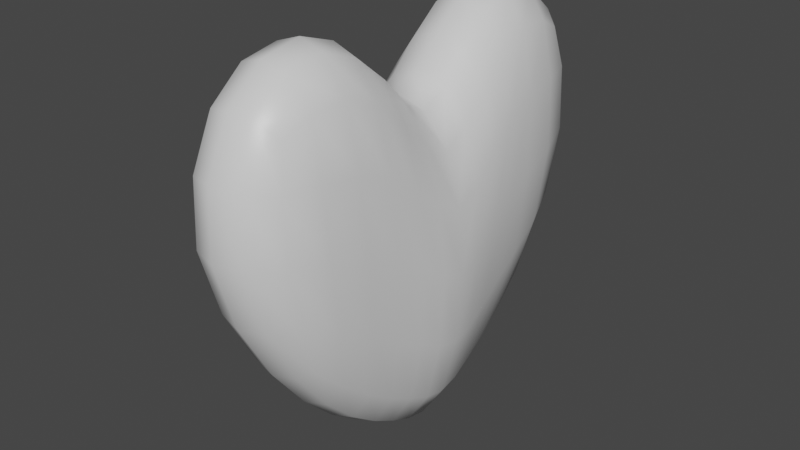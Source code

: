 # Source: heart01.blend  (saved by Blender 2.93.20; exported with 4.5.12 LTS)
import bpy
from mathutils import Matrix  # noqa: F401  (used for matrix-valued properties, if any)

bpy.ops.wm.read_factory_settings(use_empty=True)
scene = bpy.context.scene
scene.name = 'Scene'

# ---- collections
col_collection = bpy.data.collections.new('Collection'); scene.collection.children.link(col_collection)

# ---- materials (node trees are filled in below, after node groups)
mat_material = bpy.data.materials.new('Material')
mat_material.alpha_threshold = 0.0
mat_material.use_transparent_shadow = False
mat_material.line_color = (0.0, 0.0, 0.0, 1.0)

# ---- material node trees
mat_material.use_nodes = True; mat_material.node_tree.nodes.clear()
_N = mat_material.node_tree.nodes; _L = mat_material.node_tree.links
n0 = _N.new('ShaderNodeOutputMaterial'); n0.name = 'Material Output'; n0.location = (300, 300)
n1 = _N.new('ShaderNodeBsdfPrincipled'); n1.name = 'Principled BSDF'; n1.location = (10, 300)
n1.distribution = 'GGX'
n1.subsurface_method = 'BURLEY'
n1.inputs[2].default_value = 0.4
n1.inputs[3].default_value = 1.45
n1.inputs[27].default_value = (0.0, 0.0, 0.0, 1.0)
n1.inputs[28].default_value = 1.0
_L.new(n1.outputs[0], n0.inputs[0])
n0.is_active_output = True

# ---- world
world_world = bpy.data.worlds.new('World'); scene.world = world_world
world_world.use_nodes = True; world_world.node_tree.nodes.clear()
_N = world_world.node_tree.nodes; _L = world_world.node_tree.links
n0 = _N.new('ShaderNodeOutputWorld'); n0.name = 'World Output'; n0.location = (300, 300)
n1 = _N.new('ShaderNodeBackground'); n1.name = 'Background'; n1.location = (10, 300)
n1.inputs[0].default_value = (0.05088, 0.05088, 0.05088, 1.0)
_L.new(n1.outputs[0], n0.inputs[0])
n0.is_active_output = True
world_world.color = (0.05088, 0.05088, 0.05088)
world_world.use_sun_shadow = False
world_world.sun_shadow_jitter_overblur = 0.0

# ---- meshes
me_cube = bpy.data.meshes.new('Cube')
me_cube.from_pydata([(0.2216, -1.004, 1.026), (0.2216, -0.871, -0.1713), (-0.2216, -1.004, 1.026), (-0.2216, -0.871, -0.1713), (-0.2657, -1.054, 0.4516), (0.2657, -1.054, 0.4516), (-4.307e-09, -1.094, 1.12), (2.095e-09, -0.9366, -0.2485), (5.122e-09, -1.242, 0.4761), (-0.2772, -0.2426, -0.6394), (-0.257, -0.5378, -0.4657), (0.2772, -0.2957, 0.8926), (0.257, -0.6561, 1.105), (-0.257, -0.6561, 1.105), (-0.2772, -0.2957, 0.8926), (0.257, -0.5378, -0.4657), (0.2772, -0.2426, -0.6394), (-6.054e-09, -0.6619, 1.332), (-2.794e-09, -0.2786, 1.119), (-0.3464, -0.6334, 0.3419), (-0.3808, -0.2823, 0.1683), (5.588e-09, -0.5433, -0.7024), (2.794e-09, -0.2356, -0.9041), (0.3464, -0.6334, 0.3419), (0.3808, -0.2823, 0.1683), (0.2216, 1.004, 1.026), (0.2216, 0.871, -0.1713), (-0.2216, 1.004, 1.026), (-0.2216, 0.871, -0.1713), (-0.2657, 1.054, 0.4516), (0.2657, 1.054, 0.4516), (-4.54e-09, 1.094, 1.12), (1.63e-09, 0.9366, -0.2485), (6.054e-09, 1.242, 0.4761), (-0.2907, 4.657e-10, -0.717), (0.2907, 2.328e-10, 0.6676), (-0.2907, -2.328e-09, 0.6676), (0.2907, 2.91e-10, -0.717), (0.0, 5.821e-11, 0.887), (-0.4038, 1.746e-10, 0.03074), (-1.164e-10, 6.403e-10, -0.9794), (0.4038, 2.91e-10, 0.03074), (-0.2772, 0.2426, -0.6394), (-0.257, 0.5378, -0.4657), (0.2772, 0.2957, 0.8926), (0.257, 0.6561, 1.105), (-0.257, 0.6561, 1.105), (-0.2772, 0.2957, 0.8926), (0.257, 0.5378, -0.4657), (0.2772, 0.2426, -0.6394), (-2.794e-09, 0.6619, 1.332), (-4.657e-10, 0.2786, 1.119), (-0.3464, 0.6334, 0.3419), (-0.3808, 0.2823, 0.1683), (2.794e-09, 0.5433, -0.7024), (4.657e-10, 0.2356, -0.9041), (0.3464, 0.6334, 0.3419), (0.3808, 0.2823, 0.1683), (-0.2441, -0.7213, -0.3167), (-0.2526, -0.9695, 0.08567), (-0.2526, -1.053, 0.8021), (0.2526, -1.053, 0.8021), (0.2526, -0.9695, 0.08567), (0.135, -1.063, 1.094), (-0.135, -1.063, 1.094), (0.2441, -0.8569, 1.095), (-0.135, -0.9121, -0.2255), (0.135, -0.9121, -0.2255), (-0.2864, -0.1431, 0.7412), (0.2864, -0.1186, -0.6938), (-0.1583, -4.657e-10, 0.833), (-4.657e-10, -0.1313, 0.9625), (0.1583, -1.164e-10, 0.833), (0.1502, -1.192, 0.4718), (-1.164e-09, -1.225, 0.835), (-0.1502, -1.192, 0.4718), (3.26e-09, -1.128, 0.09659), (-0.3966, -0.1372, 0.07497), (-0.3749, 4.657e-10, 0.3918), (-0.3749, 1.048e-09, -0.3714), (0.1583, -2.328e-10, -0.9183), (4.657e-10, -0.1127, -0.9582), (-0.1583, 5.821e-10, -0.9183), (0.3749, -9.313e-10, 0.3918), (0.3966, -0.1372, 0.07497), (0.3749, 1.164e-09, -0.3714), (-0.2864, -0.1186, -0.6938), (-0.2671, -0.3785, -0.5688), (0.2864, -0.1431, 0.7412), (0.2671, -0.4658, 1.029), (-0.2441, -0.8569, 1.095), (-0.2671, -0.4658, 1.029), (0.2441, -0.7213, -0.3167), (0.2671, -0.3785, -0.5688), (-2.328e-09, -0.8894, 1.288), (-1.979e-09, -0.455, 1.262), (-0.3234, -0.8517, 0.4072), (-0.3636, -0.4439, 0.2613), (1.164e-09, -0.7336, -0.5148), (4.657e-09, -0.3775, -0.8248), (0.3234, -0.8517, 0.4072), (0.3636, -0.4439, 0.2613), (0.355, -0.2611, -0.2725), (0.325, -0.5821, -0.1062), (0.355, -0.295, 0.5788), (0.325, -0.654, 0.773), (-0.1516, -0.2358, -0.8448), (-0.1416, -0.5345, -0.6535), (0.1516, -0.2358, -0.8448), (0.1416, -0.5345, -0.6535), (-0.325, -0.654, 0.773), (-0.355, -0.295, 0.5788), (-0.325, -0.5821, -0.1062), (-0.355, -0.2611, -0.2725), (0.1516, -0.2857, 1.068), (0.1416, -0.6593, 1.283), (-0.1516, -0.2857, 1.068), (-0.1416, -0.6593, 1.283), (-0.2441, 0.7213, -0.3167), (-0.2526, 0.9695, 0.08567), (-0.2526, 1.053, 0.8021), (0.2526, 1.053, 0.8021), (0.2526, 0.9695, 0.08567), (0.135, 1.063, 1.094), (-0.135, 1.063, 1.094), (0.2441, 0.8569, 1.095), (-0.135, 0.9121, -0.2255), (0.135, 0.9121, -0.2255), (-0.2864, 0.1431, 0.7412), (0.2864, 0.1186, -0.6938), (4.657e-10, 0.1313, 0.9625), (0.1502, 1.192, 0.4718), (3.027e-09, 1.225, 0.835), (-0.1502, 1.192, 0.4718), (5.122e-09, 1.128, 0.09659), (-0.3966, 0.1372, 0.07497), (-4.657e-10, 0.1127, -0.9582), (0.3966, 0.1372, 0.07497), (-0.2864, 0.1186, -0.6938), (-0.2671, 0.3785, -0.5688), (0.2864, 0.1431, 0.7412), (0.2671, 0.4658, 1.029), (-0.2441, 0.8569, 1.095), (-0.2671, 0.4658, 1.029), (0.2441, 0.7213, -0.3167), (0.2671, 0.3785, -0.5688), (-3.26e-09, 0.8894, 1.288), (-3.609e-09, 0.455, 1.262), (-0.3234, 0.8517, 0.4072), (-0.3636, 0.4439, 0.2613), (4.657e-10, 0.7336, -0.5148), (4.657e-09, 0.3775, -0.8248), (0.3234, 0.8517, 0.4072), (0.3636, 0.4439, 0.2613), (0.355, 0.2611, -0.2725), (0.325, 0.5821, -0.1062), (0.355, 0.295, 0.5788), (0.325, 0.654, 0.773), (-0.1516, 0.2358, -0.8448), (-0.1416, 0.5345, -0.6535), (0.1516, 0.2358, -0.8448), (0.1416, 0.5345, -0.6535), (-0.325, 0.654, 0.773), (-0.355, 0.295, 0.5788), (-0.325, 0.5821, -0.1062), (-0.355, 0.2611, -0.2725), (0.1516, 0.2857, 1.068), (0.1416, 0.6593, 1.283), (-0.1516, 0.2857, 1.068), (-0.1416, 0.6593, 1.283), (-0.1367, -0.8749, 1.247), (0.1367, -0.8749, 1.247), (0.1443, -1.086, 0.1018), (0.1443, -1.179, 0.823), (-0.1443, -1.179, 0.823), (-0.1443, -1.086, 0.1018), (-0.3687, -0.1275, -0.3404), (-0.3687, -0.1434, 0.4528), (0.1367, -0.7201, -0.4746), (-0.1367, -0.7201, -0.4746), (0.3048, -0.8648, 0.7992), (0.3048, -0.7848, 0.001259), (0.3687, -0.1275, -0.3404), (0.34, -0.4083, -0.1961), (0.3687, -0.1434, 0.4528), (0.34, -0.4629, 0.6957), (-0.1562, -0.1139, -0.8973), (-0.1466, -0.3736, -0.7698), (0.1562, -0.1139, -0.8973), (0.1466, -0.3736, -0.7698), (-0.3048, -0.8648, 0.7992), (-0.34, -0.4629, 0.6957), (-0.3048, -0.7848, 0.001259), (-0.34, -0.4083, -0.1961), (0.1562, -0.1361, 0.9095), (0.1466, -0.4596, 1.211), (-0.1562, -0.1361, 0.9095), (-0.1466, -0.4596, 1.211), (-0.1367, 0.8749, 1.247), (0.1367, 0.8749, 1.247), (0.1443, 1.086, 0.1018), (0.1443, 1.179, 0.823), (-0.1443, 1.179, 0.823), (-0.1443, 1.086, 0.1018), (-0.3687, 0.1275, -0.3404), (-0.3687, 0.1434, 0.4528), (0.1367, 0.7201, -0.4746), (-0.1367, 0.7201, -0.4746), (0.3048, 0.8648, 0.7992), (0.3048, 0.7848, 0.001259), (0.3687, 0.1275, -0.3404), (0.34, 0.4083, -0.1961), (0.3687, 0.1434, 0.4528), (0.34, 0.4629, 0.6957), (-0.1562, 0.1139, -0.8973), (-0.1466, 0.3736, -0.7698), (0.1562, 0.1139, -0.8973), (0.1466, 0.3736, -0.7698), (-0.3048, 0.8648, 0.7992), (-0.34, 0.4629, 0.6957), (-0.3048, 0.7848, 0.001259), (-0.34, 0.4083, -0.1961), (0.1562, 0.1361, 0.9095), (0.1466, 0.4596, 1.211), (-0.1562, 0.1361, 0.9095), (-0.1466, 0.4596, 1.211)], [], [(17, 117, 170, 94), (117, 13, 90, 170), (170, 90, 2, 64), (94, 170, 64, 6), (12, 115, 171, 65), (115, 17, 94, 171), (171, 94, 6, 63), (65, 171, 63, 0), (1, 62, 172, 67), (62, 5, 73, 172), (172, 73, 8, 76), (67, 172, 76, 7), (5, 61, 173, 73), (61, 0, 63, 173), (173, 63, 6, 74), (73, 173, 74, 8), (8, 74, 174, 75), (74, 6, 64, 174), (174, 64, 2, 60), (75, 174, 60, 4), (7, 76, 175, 66), (76, 8, 75, 175), (175, 75, 4, 59), (66, 175, 59, 3), (9, 113, 176, 86), (113, 20, 77, 176), (176, 77, 39, 79), (86, 176, 79, 34), (20, 111, 177, 77), (111, 14, 68, 177), (177, 68, 36, 78), (77, 177, 78, 39), (21, 109, 178, 98), (109, 15, 92, 178), (178, 92, 1, 67), (98, 178, 67, 7), (10, 107, 179, 58), (107, 21, 98, 179), (179, 98, 7, 66), (58, 179, 66, 3), (23, 105, 180, 100), (105, 12, 65, 180), (180, 65, 0, 61), (100, 180, 61, 5), (15, 103, 181, 92), (103, 23, 100, 181), (181, 100, 5, 62), (92, 181, 62, 1), (37, 85, 182, 69), (85, 41, 84, 182), (182, 84, 24, 102), (69, 182, 102, 16), (16, 102, 183, 93), (102, 24, 101, 183), (183, 101, 23, 103), (93, 183, 103, 15), (41, 83, 184, 84), (83, 35, 88, 184), (184, 88, 11, 104), (84, 184, 104, 24), (24, 104, 185, 101), (104, 11, 89, 185), (185, 89, 12, 105), (101, 185, 105, 23), (34, 82, 186, 86), (82, 40, 81, 186), (186, 81, 22, 106), (86, 186, 106, 9), (9, 106, 187, 87), (106, 22, 99, 187), (187, 99, 21, 107), (87, 187, 107, 10), (40, 80, 188, 81), (80, 37, 69, 188), (188, 69, 16, 108), (81, 188, 108, 22), (22, 108, 189, 99), (108, 16, 93, 189), (189, 93, 15, 109), (99, 189, 109, 21), (4, 60, 190, 96), (60, 2, 90, 190), (190, 90, 13, 110), (96, 190, 110, 19), (19, 110, 191, 97), (110, 13, 91, 191), (191, 91, 14, 111), (97, 191, 111, 20), (3, 59, 192, 58), (59, 4, 96, 192), (192, 96, 19, 112), (58, 192, 112, 10), (10, 112, 193, 87), (112, 19, 97, 193), (193, 97, 20, 113), (87, 193, 113, 9), (35, 72, 194, 88), (72, 38, 71, 194), (194, 71, 18, 114), (88, 194, 114, 11), (11, 114, 195, 89), (114, 18, 95, 195), (195, 95, 17, 115), (89, 195, 115, 12), (38, 70, 196, 71), (70, 36, 68, 196), (196, 68, 14, 116), (71, 196, 116, 18), (18, 116, 197, 95), (116, 14, 91, 197), (197, 91, 13, 117), (95, 197, 117, 17), (50, 146, 198, 169), (146, 31, 124, 198), (198, 124, 27, 142), (169, 198, 142, 46), (45, 125, 199, 167), (125, 25, 123, 199), (199, 123, 31, 146), (167, 199, 146, 50), (26, 127, 200, 122), (127, 32, 134, 200), (200, 134, 33, 131), (122, 200, 131, 30), (30, 131, 201, 121), (131, 33, 132, 201), (201, 132, 31, 123), (121, 201, 123, 25), (33, 133, 202, 132), (133, 29, 120, 202), (202, 120, 27, 124), (132, 202, 124, 31), (32, 126, 203, 134), (126, 28, 119, 203), (203, 119, 29, 133), (134, 203, 133, 33), (42, 138, 204, 165), (138, 34, 79, 204), (204, 79, 39, 135), (165, 204, 135, 53), (53, 135, 205, 163), (135, 39, 78, 205), (205, 78, 36, 128), (163, 205, 128, 47), (54, 150, 206, 161), (150, 32, 127, 206), (206, 127, 26, 144), (161, 206, 144, 48), (43, 118, 207, 159), (118, 28, 126, 207), (207, 126, 32, 150), (159, 207, 150, 54), (56, 152, 208, 157), (152, 30, 121, 208), (208, 121, 25, 125), (157, 208, 125, 45), (48, 144, 209, 155), (144, 26, 122, 209), (209, 122, 30, 152), (155, 209, 152, 56), (37, 129, 210, 85), (129, 49, 154, 210), (210, 154, 57, 137), (85, 210, 137, 41), (49, 145, 211, 154), (145, 48, 155, 211), (211, 155, 56, 153), (154, 211, 153, 57), (41, 137, 212, 83), (137, 57, 156, 212), (212, 156, 44, 140), (83, 212, 140, 35), (57, 153, 213, 156), (153, 56, 157, 213), (213, 157, 45, 141), (156, 213, 141, 44), (34, 138, 214, 82), (138, 42, 158, 214), (214, 158, 55, 136), (82, 214, 136, 40), (42, 139, 215, 158), (139, 43, 159, 215), (215, 159, 54, 151), (158, 215, 151, 55), (40, 136, 216, 80), (136, 55, 160, 216), (216, 160, 49, 129), (80, 216, 129, 37), (55, 151, 217, 160), (151, 54, 161, 217), (217, 161, 48, 145), (160, 217, 145, 49), (29, 148, 218, 120), (148, 52, 162, 218), (218, 162, 46, 142), (120, 218, 142, 27), (52, 149, 219, 162), (149, 53, 163, 219), (219, 163, 47, 143), (162, 219, 143, 46), (28, 118, 220, 119), (118, 43, 164, 220), (220, 164, 52, 148), (119, 220, 148, 29), (43, 139, 221, 164), (139, 42, 165, 221), (221, 165, 53, 149), (164, 221, 149, 52), (35, 140, 222, 72), (140, 44, 166, 222), (222, 166, 51, 130), (72, 222, 130, 38), (44, 141, 223, 166), (141, 45, 167, 223), (223, 167, 50, 147), (166, 223, 147, 51), (38, 130, 224, 70), (130, 51, 168, 224), (224, 168, 47, 128), (70, 224, 128, 36), (51, 147, 225, 168), (147, 50, 169, 225), (225, 169, 46, 143), (168, 225, 143, 47)])
me_cube.polygons.foreach_set('use_smooth', [True] * 224)
_uv = me_cube.uv_layers.new(name='UVMap')
_uv.uv.foreach_set('vector', [0.75, 0.7083, 0.8125, 0.7083, 0.8125, 0.7292, 0.75, 0.7292, 0.8125, 0.7083, 0.875, 0.7083, 0.875, 0.7292, 0.8125, 0.7292, 0.8125, 0.7292, 0.875, 0.7292, 0.875, 0.75, 0.8125, 0.75, 0.75, 0.7292, 0.8125, 0.7292, 0.8125, 0.75, 0.75, 0.75, 0.625, 0.7083, 0.6875, 0.7083, 0.6875, 0.7292, 0.625, 0.7295, 0.6875, 0.7083, 0.75, 0.7083, 0.75, 0.7292, 0.6875, 0.7292, 0.6875, 0.7292, 0.75, 0.7292, 0.75, 0.75, 0.6875, 0.75, 0.625, 0.7295, 0.6875, 0.7292, 0.6875, 0.75, 0.625, 0.75, 0.375, 0.75, 0.4375, 0.7627, 0.4375, 0.8139, 0.375, 0.8125, 0.4375, 0.7627, 0.5, 0.7639, 0.5, 0.8142, 0.4375, 0.8139, 0.4375, 0.8139, 0.5, 0.8142, 0.5, 0.875, 0.4375, 0.875, 0.375, 0.8125, 0.4375, 0.8139, 0.4375, 0.875, 0.375, 0.875, 0.5, 0.7639, 0.5625, 0.7627, 0.5625, 0.8139, 0.5, 0.8142, 0.5625, 0.7627, 0.625, 0.75, 0.625, 0.8125, 0.5625, 0.8139, 0.5625, 0.8139, 0.625, 0.8125, 0.625, 0.875, 0.5625, 0.875, 0.5, 0.8142, 0.5625, 0.8139, 0.5625, 0.875, 0.5, 0.875, 0.5, 0.875, 0.5625, 0.875, 0.5625, 0.9375, 0.5, 0.9375, 0.5625, 0.875, 0.625, 0.875, 0.625, 0.9375, 0.5625, 0.9375, 0.5625, 0.9375, 0.625, 0.9375, 0.625, 1.0, 0.5625, 1.0, 0.5, 0.9375, 0.5625, 0.9375, 0.5625, 1.0, 0.5, 1.0, 0.375, 0.875, 0.4375, 0.875, 0.4375, 0.9375, 0.375, 0.9375, 0.4375, 0.875, 0.5, 0.875, 0.5, 0.9375, 0.4375, 0.9375, 0.4375, 0.9375, 0.5, 0.9375, 0.5, 1.0, 0.4375, 1.0, 0.375, 0.9375, 0.4375, 0.9375, 0.4375, 1.0, 0.375, 1.0, 0.375, 0.08333, 0.4375, 0.08333, 0.4375, 0.1042, 0.375, 0.1042, 0.4375, 0.08333, 0.5, 0.08333, 0.5, 0.1042, 0.4375, 0.1042, 0.4375, 0.1042, 0.5, 0.1042, 0.5, 0.125, 0.4375, 0.125, 0.375, 0.1042, 0.4375, 0.1042, 0.4375, 0.125, 0.375, 0.125, 0.5, 0.08333, 0.5625, 0.08333, 0.5625, 0.1042, 0.5, 0.1042, 0.5625, 0.08333, 0.625, 0.08333, 0.625, 0.1042, 0.5625, 0.1042, 0.5625, 0.1042, 0.625, 0.1042, 0.625, 0.125, 0.5625, 0.125, 0.5, 0.1042, 0.5625, 0.1042, 0.5625, 0.125, 0.5, 0.125, 0.25, 0.7083, 0.3125, 0.7083, 0.3125, 0.7292, 0.25, 0.7292, 0.3125, 0.7083, 0.375, 0.7083, 0.375, 0.7295, 0.3125, 0.7292, 0.3125, 0.7292, 0.375, 0.7295, 0.375, 0.75, 0.3125, 0.75, 0.25, 0.7292, 0.3125, 0.7292, 0.3125, 0.75, 0.25, 0.75, 0.125, 0.7083, 0.1875, 0.7083, 0.1875, 0.7292, 0.125, 0.7292, 0.1875, 0.7083, 0.25, 0.7083, 0.25, 0.7292, 0.1875, 0.7292, 0.1875, 0.7292, 0.25, 0.7292, 0.25, 0.75, 0.1875, 0.75, 0.125, 0.7292, 0.1875, 0.7292, 0.1875, 0.75, 0.125, 0.75, 0.5, 0.7083, 0.5625, 0.7083, 0.5625, 0.7306, 0.5, 0.7309, 0.5625, 0.7083, 0.625, 0.7083, 0.625, 0.7295, 0.5625, 0.7306, 0.5625, 0.7306, 0.625, 0.7295, 0.625, 0.75, 0.5625, 0.7627, 0.5, 0.7309, 0.5625, 0.7306, 0.5625, 0.7627, 0.5, 0.7639, 0.375, 0.7083, 0.4375, 0.7083, 0.4375, 0.7306, 0.375, 0.7295, 0.4375, 0.7083, 0.5, 0.7083, 0.5, 0.7309, 0.4375, 0.7306, 0.4375, 0.7306, 0.5, 0.7309, 0.5, 0.7639, 0.4375, 0.7627, 0.375, 0.7295, 0.4375, 0.7306, 0.4375, 0.7627, 0.375, 0.75, 0.375, 0.625, 0.4375, 0.625, 0.4375, 0.6458, 0.375, 0.6458, 0.4375, 0.625, 0.5, 0.625, 0.5, 0.6458, 0.4375, 0.6458, 0.4375, 0.6458, 0.5, 0.6458, 0.5, 0.6667, 0.4375, 0.6667, 0.375, 0.6458, 0.4375, 0.6458, 0.4375, 0.6667, 0.375, 0.6667, 0.375, 0.6667, 0.4375, 0.6667, 0.4375, 0.6875, 0.375, 0.6875, 0.4375, 0.6667, 0.5, 0.6667, 0.5, 0.6875, 0.4375, 0.6875, 0.4375, 0.6875, 0.5, 0.6875, 0.5, 0.7083, 0.4375, 0.7083, 0.375, 0.6875, 0.4375, 0.6875, 0.4375, 0.7083, 0.375, 0.7083, 0.5, 0.625, 0.5625, 0.625, 0.5625, 0.6458, 0.5, 0.6458, 0.5625, 0.625, 0.625, 0.625, 0.625, 0.6458, 0.5625, 0.6458, 0.5625, 0.6458, 0.625, 0.6458, 0.625, 0.6667, 0.5625, 0.6667, 0.5, 0.6458, 0.5625, 0.6458, 0.5625, 0.6667, 0.5, 0.6667, 0.5, 0.6667, 0.5625, 0.6667, 0.5625, 0.6875, 0.5, 0.6875, 0.5625, 0.6667, 0.625, 0.6667, 0.625, 0.6875, 0.5625, 0.6875, 0.5625, 0.6875, 0.625, 0.6875, 0.625, 0.7083, 0.5625, 0.7083, 0.5, 0.6875, 0.5625, 0.6875, 0.5625, 0.7083, 0.5, 0.7083, 0.125, 0.625, 0.1875, 0.625, 0.1875, 0.6458, 0.125, 0.6458, 0.1875, 0.625, 0.25, 0.625, 0.25, 0.6458, 0.1875, 0.6458, 0.1875, 0.6458, 0.25, 0.6458, 0.25, 0.6667, 0.1875, 0.6667, 0.125, 0.6458, 0.1875, 0.6458, 0.1875, 0.6667, 0.125, 0.6667, 0.125, 0.6667, 0.1875, 0.6667, 0.1875, 0.6875, 0.125, 0.6875, 0.1875, 0.6667, 0.25, 0.6667, 0.25, 0.6875, 0.1875, 0.6875, 0.1875, 0.6875, 0.25, 0.6875, 0.25, 0.7083, 0.1875, 0.7083, 0.125, 0.6875, 0.1875, 0.6875, 0.1875, 0.7083, 0.125, 0.7083, 0.25, 0.625, 0.3125, 0.625, 0.3125, 0.6458, 0.25, 0.6458, 0.3125, 0.625, 0.375, 0.625, 0.375, 0.6458, 0.3125, 0.6458, 0.3125, 0.6458, 0.375, 0.6458, 0.375, 0.6667, 0.3125, 0.6667, 0.25, 0.6458, 0.3125, 0.6458, 0.3125, 0.6667, 0.25, 0.6667, 0.25, 0.6667, 0.3125, 0.6667, 0.3125, 0.6875, 0.25, 0.6875, 0.3125, 0.6667, 0.375, 0.6667, 0.375, 0.6875, 0.3125, 0.6875, 0.3125, 0.6875, 0.375, 0.6875, 0.375, 0.7083, 0.3125, 0.7083, 0.25, 0.6875, 0.3125, 0.6875, 0.3125, 0.7083, 0.25, 0.7083, 0.5, 0.0, 0.5625, 0.0, 0.5625, 0.02083, 0.5, 0.02083, 0.5625, 0.0, 0.625, 0.0, 0.625, 0.02083, 0.5625, 0.02083, 0.5625, 0.02083, 0.625, 0.02083, 0.625, 0.04167, 0.5625, 0.04167, 0.5, 0.02083, 0.5625, 0.02083, 0.5625, 0.04167, 0.5, 0.04167, 0.5, 0.04167, 0.5625, 0.04167, 0.5625, 0.0625, 0.5, 0.0625, 0.5625, 0.04167, 0.625, 0.04167, 0.625, 0.0625, 0.5625, 0.0625, 0.5625, 0.0625, 0.625, 0.0625, 0.625, 0.08333, 0.5625, 0.08333, 0.5, 0.0625, 0.5625, 0.0625, 0.5625, 0.08333, 0.5, 0.08333, 0.375, 0.0, 0.4375, 0.0, 0.4375, 0.02083, 0.375, 0.02083, 0.4375, 0.0, 0.5, 0.0, 0.5, 0.02083, 0.4375, 0.02083, 0.4375, 0.02083, 0.5, 0.02083, 0.5, 0.04167, 0.4375, 0.04167, 0.375, 0.02083, 0.4375, 0.02083, 0.4375, 0.04167, 0.375, 0.04167, 0.375, 0.04167, 0.4375, 0.04167, 0.4375, 0.0625, 0.375, 0.0625, 0.4375, 0.04167, 0.5, 0.04167, 0.5, 0.0625, 0.4375, 0.0625, 0.4375, 0.0625, 0.5, 0.0625, 0.5, 0.08333, 0.4375, 0.08333, 0.375, 0.0625, 0.4375, 0.0625, 0.4375, 0.08333, 0.375, 0.08333, 0.625, 0.625, 0.6875, 0.625, 0.6875, 0.6458, 0.625, 0.6458, 0.6875, 0.625, 0.75, 0.625, 0.75, 0.6458, 0.6875, 0.6458, 0.6875, 0.6458, 0.75, 0.6458, 0.75, 0.6667, 0.6875, 0.6667, 0.625, 0.6458, 0.6875, 0.6458, 0.6875, 0.6667, 0.625, 0.6667, 0.625, 0.6667, 0.6875, 0.6667, 0.6875, 0.6875, 0.625, 0.6875, 0.6875, 0.6667, 0.75, 0.6667, 0.75, 0.6875, 0.6875, 0.6875, 0.6875, 0.6875, 0.75, 0.6875, 0.75, 0.7083, 0.6875, 0.7083, 0.625, 0.6875, 0.6875, 0.6875, 0.6875, 0.7083, 0.625, 0.7083, 0.75, 0.625, 0.8125, 0.625, 0.8125, 0.6458, 0.75, 0.6458, 0.8125, 0.625, 0.875, 0.625, 0.875, 0.6458, 0.8125, 0.6458, 0.8125, 0.6458, 0.875, 0.6458, 0.875, 0.6667, 0.8125, 0.6667, 0.75, 0.6458, 0.8125, 0.6458, 0.8125, 0.6667, 0.75, 0.6667, 0.75, 0.6667, 0.8125, 0.6667, 0.8125, 0.6875, 0.75, 0.6875, 0.8125, 0.6667, 0.875, 0.6667, 0.875, 0.6875, 0.8125, 0.6875, 0.8125, 0.6875, 0.875, 0.6875, 0.875, 0.7083, 0.8125, 0.7083, 0.75, 0.6875, 0.8125, 0.6875, 0.8125, 0.7083, 0.75, 0.7083, 0.75, 0.7083, 0.75, 0.7292, 0.8125, 0.7292, 0.8125, 0.7083, 0.75, 0.7292, 0.75, 0.75, 0.8125, 0.75, 0.8125, 0.7292, 0.8125, 0.7292, 0.8125, 0.75, 0.875, 0.75, 0.875, 0.7292, 0.8125, 0.7083, 0.8125, 0.7292, 0.875, 0.7292, 0.875, 0.7083, 0.625, 0.7083, 0.625, 0.7295, 0.6875, 0.7292, 0.6875, 0.7083, 0.625, 0.7295, 0.625, 0.75, 0.6875, 0.75, 0.6875, 0.7292, 0.6875, 0.7292, 0.6875, 0.75, 0.75, 0.75, 0.75, 0.7292, 0.6875, 0.7083, 0.6875, 0.7292, 0.75, 0.7292, 0.75, 0.7083, 0.375, 0.75, 0.375, 0.8125, 0.4375, 0.8139, 0.4375, 0.7627, 0.375, 0.8125, 0.375, 0.875, 0.4375, 0.875, 0.4375, 0.8139, 0.4375, 0.8139, 0.4375, 0.875, 0.5, 0.875, 0.5, 0.8142, 0.4375, 0.7627, 0.4375, 0.8139, 0.5, 0.8142, 0.5, 0.7639, 0.5, 0.7639, 0.5, 0.8142, 0.5625, 0.8139, 0.5625, 0.7627, 0.5, 0.8142, 0.5, 0.875, 0.5625, 0.875, 0.5625, 0.8139, 0.5625, 0.8139, 0.5625, 0.875, 0.625, 0.875, 0.625, 0.8125, 0.5625, 0.7627, 0.5625, 0.8139, 0.625, 0.8125, 0.625, 0.75, 0.5, 0.875, 0.5, 0.9375, 0.5625, 0.9375, 0.5625, 0.875, 0.5, 0.9375, 0.5, 1.0, 0.5625, 1.0, 0.5625, 0.9375, 0.5625, 0.9375, 0.5625, 1.0, 0.625, 1.0, 0.625, 0.9375, 0.5625, 0.875, 0.5625, 0.9375, 0.625, 0.9375, 0.625, 0.875, 0.375, 0.875, 0.375, 0.9375, 0.4375, 0.9375, 0.4375, 0.875, 0.375, 0.9375, 0.375, 1.0, 0.4375, 1.0, 0.4375, 0.9375, 0.4375, 0.9375, 0.4375, 1.0, 0.5, 1.0, 0.5, 0.9375, 0.4375, 0.875, 0.4375, 0.9375, 0.5, 0.9375, 0.5, 0.875, 0.375, 0.08333, 0.375, 0.1042, 0.4375, 0.1042, 0.4375, 0.08333, 0.375, 0.1042, 0.375, 0.125, 0.4375, 0.125, 0.4375, 0.1042, 0.4375, 0.1042, 0.4375, 0.125, 0.5, 0.125, 0.5, 0.1042, 0.4375, 0.08333, 0.4375, 0.1042, 0.5, 0.1042, 0.5, 0.08333, 0.5, 0.08333, 0.5, 0.1042, 0.5625, 0.1042, 0.5625, 0.08333, 0.5, 0.1042, 0.5, 0.125, 0.5625, 0.125, 0.5625, 0.1042, 0.5625, 0.1042, 0.5625, 0.125, 0.625, 0.125, 0.625, 0.1042, 0.5625, 0.08333, 0.5625, 0.1042, 0.625, 0.1042, 0.625, 0.08333, 0.25, 0.7083, 0.25, 0.7292, 0.3125, 0.7292, 0.3125, 0.7083, 0.25, 0.7292, 0.25, 0.75, 0.3125, 0.75, 0.3125, 0.7292, 0.3125, 0.7292, 0.3125, 0.75, 0.375, 0.75, 0.375, 0.7295, 0.3125, 0.7083, 0.3125, 0.7292, 0.375, 0.7295, 0.375, 0.7083, 0.125, 0.7083, 0.125, 0.7292, 0.1875, 0.7292, 0.1875, 0.7083, 0.125, 0.7292, 0.125, 0.75, 0.1875, 0.75, 0.1875, 0.7292, 0.1875, 0.7292, 0.1875, 0.75, 0.25, 0.75, 0.25, 0.7292, 0.1875, 0.7083, 0.1875, 0.7292, 0.25, 0.7292, 0.25, 0.7083, 0.5, 0.7083, 0.5, 0.7309, 0.5625, 0.7306, 0.5625, 0.7083, 0.5, 0.7309, 0.5, 0.7639, 0.5625, 0.7627, 0.5625, 0.7306, 0.5625, 0.7306, 0.5625, 0.7627, 0.625, 0.75, 0.625, 0.7295, 0.5625, 0.7083, 0.5625, 0.7306, 0.625, 0.7295, 0.625, 0.7083, 0.375, 0.7083, 0.375, 0.7295, 0.4375, 0.7306, 0.4375, 0.7083, 0.375, 0.7295, 0.375, 0.75, 0.4375, 0.7627, 0.4375, 0.7306, 0.4375, 0.7306, 0.4375, 0.7627, 0.5, 0.7639, 0.5, 0.7309, 0.4375, 0.7083, 0.4375, 0.7306, 0.5, 0.7309, 0.5, 0.7083, 0.375, 0.625, 0.375, 0.6458, 0.4375, 0.6458, 0.4375, 0.625, 0.375, 0.6458, 0.375, 0.6667, 0.4375, 0.6667, 0.4375, 0.6458, 0.4375, 0.6458, 0.4375, 0.6667, 0.5, 0.6667, 0.5, 0.6458, 0.4375, 0.625, 0.4375, 0.6458, 0.5, 0.6458, 0.5, 0.625, 0.375, 0.6667, 0.375, 0.6875, 0.4375, 0.6875, 0.4375, 0.6667, 0.375, 0.6875, 0.375, 0.7083, 0.4375, 0.7083, 0.4375, 0.6875, 0.4375, 0.6875, 0.4375, 0.7083, 0.5, 0.7083, 0.5, 0.6875, 0.4375, 0.6667, 0.4375, 0.6875, 0.5, 0.6875, 0.5, 0.6667, 0.5, 0.625, 0.5, 0.6458, 0.5625, 0.6458, 0.5625, 0.625, 0.5, 0.6458, 0.5, 0.6667, 0.5625, 0.6667, 0.5625, 0.6458, 0.5625, 0.6458, 0.5625, 0.6667, 0.625, 0.6667, 0.625, 0.6458, 0.5625, 0.625, 0.5625, 0.6458, 0.625, 0.6458, 0.625, 0.625, 0.5, 0.6667, 0.5, 0.6875, 0.5625, 0.6875, 0.5625, 0.6667, 0.5, 0.6875, 0.5, 0.7083, 0.5625, 0.7083, 0.5625, 0.6875, 0.5625, 0.6875, 0.5625, 0.7083, 0.625, 0.7083, 0.625, 0.6875, 0.5625, 0.6667, 0.5625, 0.6875, 0.625, 0.6875, 0.625, 0.6667, 0.125, 0.625, 0.125, 0.6458, 0.1875, 0.6458, 0.1875, 0.625, 0.125, 0.6458, 0.125, 0.6667, 0.1875, 0.6667, 0.1875, 0.6458, 0.1875, 0.6458, 0.1875, 0.6667, 0.25, 0.6667, 0.25, 0.6458, 0.1875, 0.625, 0.1875, 0.6458, 0.25, 0.6458, 0.25, 0.625, 0.125, 0.6667, 0.125, 0.6875, 0.1875, 0.6875, 0.1875, 0.6667, 0.125, 0.6875, 0.125, 0.7083, 0.1875, 0.7083, 0.1875, 0.6875, 0.1875, 0.6875, 0.1875, 0.7083, 0.25, 0.7083, 0.25, 0.6875, 0.1875, 0.6667, 0.1875, 0.6875, 0.25, 0.6875, 0.25, 0.6667, 0.25, 0.625, 0.25, 0.6458, 0.3125, 0.6458, 0.3125, 0.625, 0.25, 0.6458, 0.25, 0.6667, 0.3125, 0.6667, 0.3125, 0.6458, 0.3125, 0.6458, 0.3125, 0.6667, 0.375, 0.6667, 0.375, 0.6458, 0.3125, 0.625, 0.3125, 0.6458, 0.375, 0.6458, 0.375, 0.625, 0.25, 0.6667, 0.25, 0.6875, 0.3125, 0.6875, 0.3125, 0.6667, 0.25, 0.6875, 0.25, 0.7083, 0.3125, 0.7083, 0.3125, 0.6875, 0.3125, 0.6875, 0.3125, 0.7083, 0.375, 0.7083, 0.375, 0.6875, 0.3125, 0.6667, 0.3125, 0.6875, 0.375, 0.6875, 0.375, 0.6667, 0.5, 0.0, 0.5, 0.02083, 0.5625, 0.02083, 0.5625, 0.0, 0.5, 0.02083, 0.5, 0.04167, 0.5625, 0.04167, 0.5625, 0.02083, 0.5625, 0.02083, 0.5625, 0.04167, 0.625, 0.04167, 0.625, 0.02083, 0.5625, 0.0, 0.5625, 0.02083, 0.625, 0.02083, 0.625, 0.0, 0.5, 0.04167, 0.5, 0.0625, 0.5625, 0.0625, 0.5625, 0.04167, 0.5, 0.0625, 0.5, 0.08333, 0.5625, 0.08333, 0.5625, 0.0625, 0.5625, 0.0625, 0.5625, 0.08333, 0.625, 0.08333, 0.625, 0.0625, 0.5625, 0.04167, 0.5625, 0.0625, 0.625, 0.0625, 0.625, 0.04167, 0.375, 0.0, 0.375, 0.02083, 0.4375, 0.02083, 0.4375, 0.0, 0.375, 0.02083, 0.375, 0.04167, 0.4375, 0.04167, 0.4375, 0.02083, 0.4375, 0.02083, 0.4375, 0.04167, 0.5, 0.04167, 0.5, 0.02083, 0.4375, 0.0, 0.4375, 0.02083, 0.5, 0.02083, 0.5, 0.0, 0.375, 0.04167, 0.375, 0.0625, 0.4375, 0.0625, 0.4375, 0.04167, 0.375, 0.0625, 0.375, 0.08333, 0.4375, 0.08333, 0.4375, 0.0625, 0.4375, 0.0625, 0.4375, 0.08333, 0.5, 0.08333, 0.5, 0.0625, 0.4375, 0.04167, 0.4375, 0.0625, 0.5, 0.0625, 0.5, 0.04167, 0.625, 0.625, 0.625, 0.6458, 0.6875, 0.6458, 0.6875, 0.625, 0.625, 0.6458, 0.625, 0.6667, 0.6875, 0.6667, 0.6875, 0.6458, 0.6875, 0.6458, 0.6875, 0.6667, 0.75, 0.6667, 0.75, 0.6458, 0.6875, 0.625, 0.6875, 0.6458, 0.75, 0.6458, 0.75, 0.625, 0.625, 0.6667, 0.625, 0.6875, 0.6875, 0.6875, 0.6875, 0.6667, 0.625, 0.6875, 0.625, 0.7083, 0.6875, 0.7083, 0.6875, 0.6875, 0.6875, 0.6875, 0.6875, 0.7083, 0.75, 0.7083, 0.75, 0.6875, 0.6875, 0.6667, 0.6875, 0.6875, 0.75, 0.6875, 0.75, 0.6667, 0.75, 0.625, 0.75, 0.6458, 0.8125, 0.6458, 0.8125, 0.625, 0.75, 0.6458, 0.75, 0.6667, 0.8125, 0.6667, 0.8125, 0.6458, 0.8125, 0.6458, 0.8125, 0.6667, 0.875, 0.6667, 0.875, 0.6458, 0.8125, 0.625, 0.8125, 0.6458, 0.875, 0.6458, 0.875, 0.625, 0.75, 0.6667, 0.75, 0.6875, 0.8125, 0.6875, 0.8125, 0.6667, 0.75, 0.6875, 0.75, 0.7083, 0.8125, 0.7083, 0.8125, 0.6875, 0.8125, 0.6875, 0.8125, 0.7083, 0.875, 0.7083, 0.875, 0.6875, 0.8125, 0.6667, 0.8125, 0.6875, 0.875, 0.6875, 0.875, 0.6667])
me_cube.materials.append(mat_material)
me_cube.use_remesh_preserve_volume = False
me_cube.use_remesh_preserve_attributes = False
me_cube.use_mirror_vertex_groups = False
me_cube.update()

# ---- objects
ob_cube = bpy.data.objects.new('Cube', me_cube)

# ---- transforms, parenting, visibility, modifiers, constraints
ob_cube.location = (0.0, 0.0, 0.0)
ob_cube.lock_rotations_4d = False
ob_cube.empty_display_type = 'ARROWS'
ob_cube.lineart.crease_threshold = 0.0

# ---- collection membership
col_collection.objects.link(ob_cube)

# ---- scene / render settings (as saved in the file)
scene.frame_start = 1; scene.frame_end = 250; scene.frame_set(1)
scene.render.engine = 'BLENDER_EEVEE_NEXT'
scene.cycles.use_denoising = False
scene.cycles.samples = 128
scene.cycles.sampling_pattern = 'TABULATED_SOBOL'
scene.cycles.use_adaptive_sampling = False
scene.cycles.use_light_tree = False
scene.view_settings.view_transform = 'Filmic'
bpy.context.view_layer.update()

# ---- added for rendering (the .blend has no active camera and no usable light): camera, sun
cam_auto = bpy.data.cameras.new('AutoCamera')
cam_auto.lens = 50.0
cam_auto.sensor_width = 36.0
cam_auto.clip_end = 1000.0
ob_auto_camera = bpy.data.objects.new('AutoCamera', cam_auto)
scene.collection.objects.link(ob_auto_camera)
ob_auto_camera.location = (3.22726, -3.87271, 2.75802)
ob_auto_camera.rotation_euler = (1.09748, -7.21219e-08, 0.694738)
scene.camera = ob_auto_camera
light_auto_sun = bpy.data.lights.new('AutoSun', 'SUN')
light_auto_sun.energy = 3.0
light_auto_sun.angle = 0.0523599
ob_auto_sun = bpy.data.objects.new('AutoSun', light_auto_sun)
scene.collection.objects.link(ob_auto_sun)
ob_auto_sun.rotation_euler = (0.872665, 0.174533, 0.523599)
bpy.context.view_layer.update()
